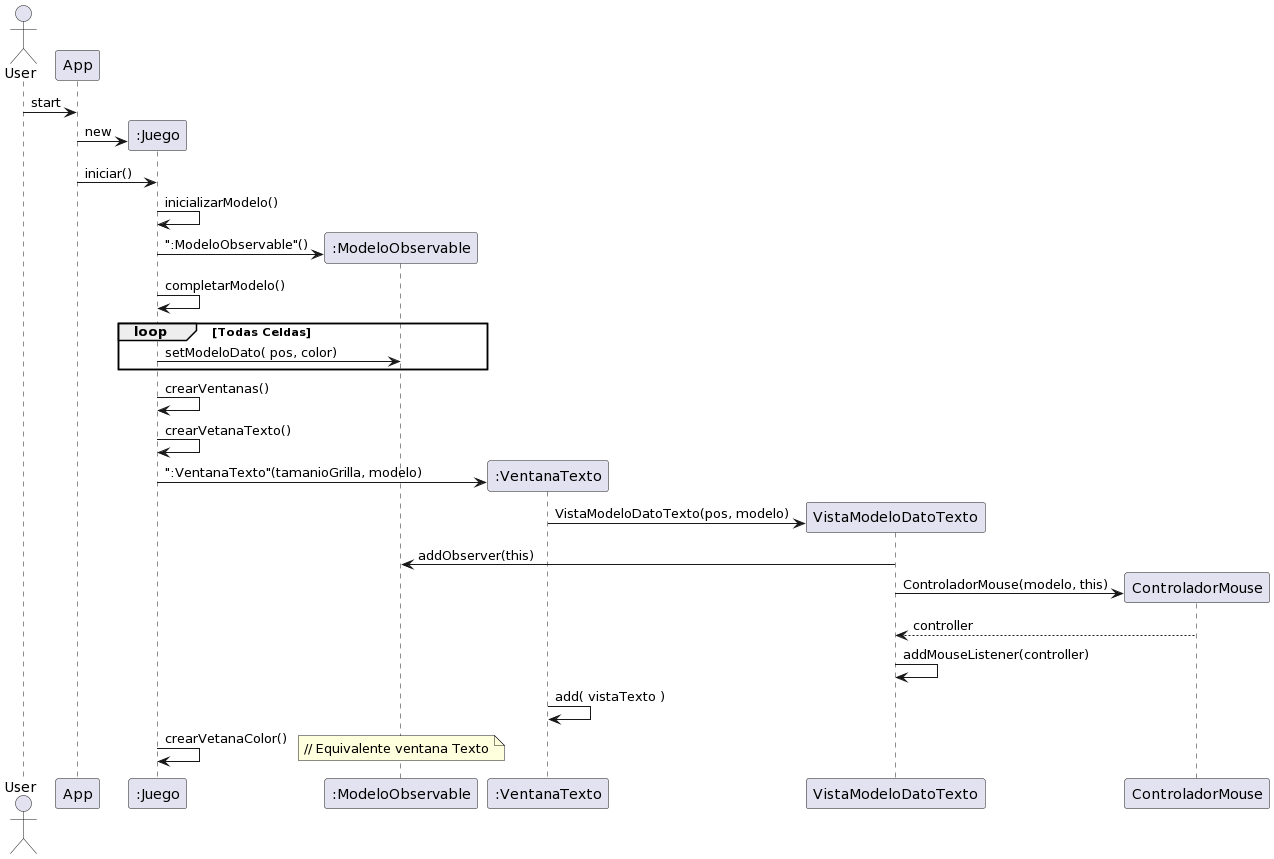

The diagram above was rendered by PlantUML. Its source (embedded in the PNG):
@startuml
Actor User

User -> App: start
Create ":Juego"
App -> ":Juego": new
App -> ":Juego": iniciar()
":Juego" -> ":Juego": inicializarModelo()

Create ":ModeloObservable"
":Juego" -> ":ModeloObservable": ":ModeloObservable"()

":Juego" -> ":Juego": completarModelo()

loop Todas Celdas
        ":Juego" -> ":ModeloObservable": setModeloDato( pos, color)
end

":Juego" -> ":Juego": crearVentanas()
":Juego" -> ":Juego": crearVetanaTexto()

Create ":VentanaTexto"
":Juego" -> ":VentanaTexto": ":VentanaTexto"(tamanioGrilla, modelo)

Create VistaModeloDatoTexto
":VentanaTexto" -> VistaModeloDatoTexto: VistaModeloDatoTexto(pos, modelo)
VistaModeloDatoTexto -> ":ModeloObservable": addObserver(this)
Create ControladorMouse
VistaModeloDatoTexto -> ControladorMouse: ControladorMouse(modelo, this)
return controller
VistaModeloDatoTexto -> VistaModeloDatoTexto: addMouseListener(controller)
":VentanaTexto" -> ":VentanaTexto": add( vistaTexto )

":Juego" -> ":Juego": crearVetanaColor()
note right
        // Equivalente ventana Texto
end note
@enduml